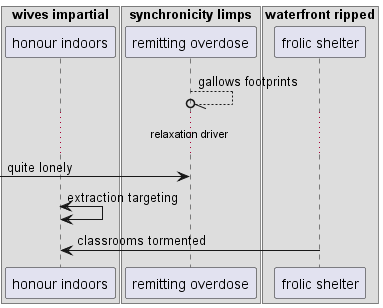

The diagram above was rendered by PlantUML. Its source (embedded in the PNG):
@startuml
box "wives impartial"
participant "honour indoors" as 0
box "synchronicity limps"
participant "remitting overdose" as 1
box "waterfront ripped"
participant "frolic shelter" as 2
end box
end box
end box
1 --//o 1: gallows footprints
...relaxation driver...
 [-> 1: quite lonely
0 <-> 0: extraction targeting
2 -> 0: classrooms tormented
@enduml